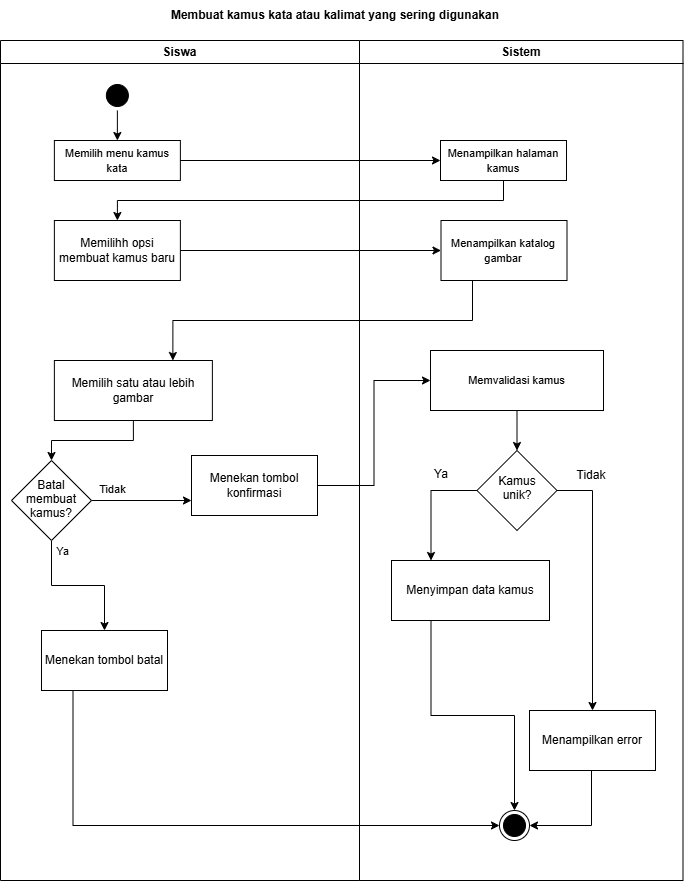

The diagram above was exported from draw.io. Its source (the exported page's mxGraphModel, read from the mxfile embedded in the PNG):
<mxGraphModel dx="1205" dy="916" grid="1" gridSize="10" guides="1" tooltips="1" connect="1" arrows="1" fold="1" page="1" pageScale="1" pageWidth="827" pageHeight="1169" math="0" shadow="0">
  <root>
    <mxCell id="0" />
    <mxCell id="1" parent="0" />
    <mxCell id="12eR-t5RfT5bqRYZkxTX-1" parent="1" style="text;html=1;whiteSpace=wrap;strokeColor=none;fillColor=none;align=center;verticalAlign=middle;rounded=0;fontStyle=1" value="&lt;div&gt;&lt;span style=&quot;caret-color: rgba(0, 0, 0, 0);&quot;&gt;Membuat kamus kata atau kalimat yang sering digunakan&lt;/span&gt;&lt;/div&gt;" vertex="1">
      <mxGeometry height="30" width="360" x="234" y="70" as="geometry" />
    </mxCell>
    <mxCell id="hMZSileXFgoQ1iz8X674-1" parent="1" style="swimlane;whiteSpace=wrap;html=1;" value="Siswa" vertex="1">
      <mxGeometry height="840" width="359" x="79" y="110" as="geometry" />
    </mxCell>
    <mxCell id="hMZSileXFgoQ1iz8X674-2" edge="1" parent="hMZSileXFgoQ1iz8X674-1" source="hMZSileXFgoQ1iz8X674-3" style="edgeStyle=orthogonalEdgeStyle;rounded=0;orthogonalLoop=1;jettySize=auto;html=1;exitX=0.5;exitY=1;exitDx=0;exitDy=0;entryX=0.5;entryY=0;entryDx=0;entryDy=0;endArrow=classic;endFill=1;" target="hMZSileXFgoQ1iz8X674-4">
      <mxGeometry relative="1" as="geometry">
        <mxPoint x="135" y="110" as="targetPoint" />
      </mxGeometry>
    </mxCell>
    <mxCell id="hMZSileXFgoQ1iz8X674-3" parent="hMZSileXFgoQ1iz8X674-1" style="ellipse;html=1;shape=startState;fillColor=#000000;strokeColor=#000000;" value="" vertex="1">
      <mxGeometry height="30" width="30" x="101.87" y="40" as="geometry" />
    </mxCell>
    <mxCell id="hMZSileXFgoQ1iz8X674-4" parent="hMZSileXFgoQ1iz8X674-1" style="rounded=0;whiteSpace=wrap;html=1;" value="&lt;font style=&quot;font-size: 11px;&quot;&gt;Memilih menu kamus kata&lt;/font&gt;" vertex="1">
      <mxGeometry height="40" width="126" x="53.87" y="100" as="geometry" />
    </mxCell>
    <mxCell id="hMZSileXFgoQ1iz8X674-5" parent="hMZSileXFgoQ1iz8X674-1" style="rounded=0;whiteSpace=wrap;html=1;" value="Menekan tombol batal" vertex="1">
      <mxGeometry height="60" width="126" x="41.00000000000001" y="590" as="geometry" />
    </mxCell>
    <mxCell id="hMZSileXFgoQ1iz8X674-6" parent="hMZSileXFgoQ1iz8X674-1" style="rounded=0;whiteSpace=wrap;html=1;" value="Memilihh opsi membuat kamus baru" vertex="1">
      <mxGeometry height="60" width="126" x="53.87" y="180" as="geometry" />
    </mxCell>
    <mxCell id="4TCc27YNt09o41n6plUa-3" edge="1" parent="hMZSileXFgoQ1iz8X674-1" source="hMZSileXFgoQ1iz8X674-7" style="edgeStyle=orthogonalEdgeStyle;rounded=0;orthogonalLoop=1;jettySize=auto;html=1;exitX=0.5;exitY=1;exitDx=0;exitDy=0;entryX=0.5;entryY=0;entryDx=0;entryDy=0;" target="4TCc27YNt09o41n6plUa-2">
      <mxGeometry relative="1" as="geometry" />
    </mxCell>
    <mxCell id="hMZSileXFgoQ1iz8X674-7" parent="hMZSileXFgoQ1iz8X674-1" style="rounded=0;whiteSpace=wrap;html=1;" value="Memilih satu atau lebih gambar" vertex="1">
      <mxGeometry height="60" width="158" x="53.87" y="320" as="geometry" />
    </mxCell>
    <mxCell id="hMZSileXFgoQ1iz8X674-34" parent="hMZSileXFgoQ1iz8X674-1" style="rounded=0;whiteSpace=wrap;html=1;" value="Menekan tombol konfirmasi" vertex="1">
      <mxGeometry height="60" width="126" x="191" y="415" as="geometry" />
    </mxCell>
    <mxCell id="4TCc27YNt09o41n6plUa-4" edge="1" parent="hMZSileXFgoQ1iz8X674-1" source="4TCc27YNt09o41n6plUa-2" style="edgeStyle=orthogonalEdgeStyle;rounded=0;orthogonalLoop=1;jettySize=auto;html=1;exitX=1;exitY=0.5;exitDx=0;exitDy=0;entryX=0;entryY=0.75;entryDx=0;entryDy=0;" target="hMZSileXFgoQ1iz8X674-34">
      <mxGeometry relative="1" as="geometry" />
    </mxCell>
    <mxCell id="4TCc27YNt09o41n6plUa-6" connectable="0" parent="4TCc27YNt09o41n6plUa-4" style="edgeLabel;html=1;align=center;verticalAlign=middle;resizable=0;points=[];" value="Tidak" vertex="1">
      <mxGeometry relative="1" x="-0.3626" y="-3" as="geometry">
        <mxPoint x="-12" y="-14" as="offset" />
      </mxGeometry>
    </mxCell>
    <mxCell id="4TCc27YNt09o41n6plUa-5" edge="1" parent="hMZSileXFgoQ1iz8X674-1" source="4TCc27YNt09o41n6plUa-2" style="edgeStyle=orthogonalEdgeStyle;rounded=0;orthogonalLoop=1;jettySize=auto;html=1;exitX=0.5;exitY=1;exitDx=0;exitDy=0;entryX=0.5;entryY=0;entryDx=0;entryDy=0;" target="hMZSileXFgoQ1iz8X674-5">
      <mxGeometry relative="1" as="geometry" />
    </mxCell>
    <mxCell id="4TCc27YNt09o41n6plUa-7" connectable="0" parent="4TCc27YNt09o41n6plUa-5" style="edgeLabel;html=1;align=center;verticalAlign=middle;resizable=0;points=[];" value="Ya" vertex="1">
      <mxGeometry relative="1" x="-0.8017" y="2" as="geometry">
        <mxPoint x="8" y="-4" as="offset" />
      </mxGeometry>
    </mxCell>
    <mxCell id="4TCc27YNt09o41n6plUa-2" parent="hMZSileXFgoQ1iz8X674-1" style="rhombus;whiteSpace=wrap;html=1;shapeInside=1;" value="Batal membuat kamus?" vertex="1">
      <mxGeometry height="80" width="80" x="11" y="420" as="geometry" />
    </mxCell>
    <mxCell id="hMZSileXFgoQ1iz8X674-14" parent="1" style="swimlane;whiteSpace=wrap;html=1;startSize=23;" value="Sistem" vertex="1">
      <mxGeometry height="840" width="323.5" x="438" y="110" as="geometry" />
    </mxCell>
    <mxCell id="hMZSileXFgoQ1iz8X674-40" edge="1" parent="hMZSileXFgoQ1iz8X674-14" source="hMZSileXFgoQ1iz8X674-15" style="edgeStyle=orthogonalEdgeStyle;rounded=0;orthogonalLoop=1;jettySize=auto;html=1;exitX=0.5;exitY=1;exitDx=0;exitDy=0;entryX=0.5;entryY=0;entryDx=0;entryDy=0;" target="hMZSileXFgoQ1iz8X674-36">
      <mxGeometry relative="1" as="geometry" />
    </mxCell>
    <mxCell id="hMZSileXFgoQ1iz8X674-15" parent="hMZSileXFgoQ1iz8X674-14" style="rounded=0;whiteSpace=wrap;html=1;" value="&lt;span style=&quot;font-size: 11px;&quot;&gt;Memvalidasi kamus&lt;/span&gt;" vertex="1">
      <mxGeometry height="60" width="173" x="71" y="310" as="geometry" />
    </mxCell>
    <mxCell id="hMZSileXFgoQ1iz8X674-16" parent="hMZSileXFgoQ1iz8X674-14" style="rounded=0;whiteSpace=wrap;html=1;" value="&lt;span style=&quot;font-size: 11px;&quot;&gt;Menampilkan halaman kamus&lt;/span&gt;" vertex="1">
      <mxGeometry height="40" width="126" x="81" y="100" as="geometry" />
    </mxCell>
    <mxCell id="hMZSileXFgoQ1iz8X674-17" parent="hMZSileXFgoQ1iz8X674-14" style="ellipse;html=1;shape=endState;fillColor=#000000;strokeColor=#000000;" value="" vertex="1">
      <mxGeometry height="30" width="30" x="140" y="770" as="geometry" />
    </mxCell>
    <mxCell id="hMZSileXFgoQ1iz8X674-18" parent="hMZSileXFgoQ1iz8X674-14" style="rounded=0;whiteSpace=wrap;html=1;" value="&lt;span style=&quot;font-size: 11px;&quot;&gt;Menampilkan katalog gambar&lt;/span&gt;" vertex="1">
      <mxGeometry height="60" width="126" x="81.5" y="180" as="geometry" />
    </mxCell>
    <mxCell id="hMZSileXFgoQ1iz8X674-20" edge="1" parent="hMZSileXFgoQ1iz8X674-14" source="hMZSileXFgoQ1iz8X674-12" style="edgeStyle=orthogonalEdgeStyle;rounded=0;orthogonalLoop=1;jettySize=auto;html=1;entryX=1;entryY=0.5;entryDx=0;entryDy=0;" target="hMZSileXFgoQ1iz8X674-17">
      <mxGeometry relative="1" x="0.2308" as="geometry">
        <Array as="points">
          <mxPoint x="232" y="785" />
        </Array>
        <mxPoint x="185.5" y="710.0000000000002" as="sourcePoint" />
        <mxPoint x="192" y="780" as="targetPoint" />
      </mxGeometry>
    </mxCell>
    <mxCell id="hMZSileXFgoQ1iz8X674-36" parent="hMZSileXFgoQ1iz8X674-14" style="rhombus;whiteSpace=wrap;html=1;shapeInside=1;" value="Kamus unik?" vertex="1">
      <mxGeometry height="80" width="80" x="117.5" y="410" as="geometry" />
    </mxCell>
    <mxCell id="hMZSileXFgoQ1iz8X674-12" parent="hMZSileXFgoQ1iz8X674-14" style="rounded=0;whiteSpace=wrap;html=1;" value="Menampilkan error" vertex="1">
      <mxGeometry height="60" width="126" x="170" y="670" as="geometry" />
    </mxCell>
    <mxCell id="hMZSileXFgoQ1iz8X674-39" edge="1" parent="hMZSileXFgoQ1iz8X674-14" source="hMZSileXFgoQ1iz8X674-36" style="edgeStyle=orthogonalEdgeStyle;rounded=0;orthogonalLoop=1;jettySize=auto;html=1;exitX=1;exitY=0.5;exitDx=0;exitDy=0;entryX=0.5;entryY=0;entryDx=0;entryDy=0;" target="hMZSileXFgoQ1iz8X674-12" value="">
      <mxGeometry relative="1" x="0.8021" as="geometry">
        <mxPoint x="636" y="560" as="sourcePoint" />
        <mxPoint x="593" y="880" as="targetPoint" />
      </mxGeometry>
    </mxCell>
    <mxCell id="hMZSileXFgoQ1iz8X674-11" parent="hMZSileXFgoQ1iz8X674-14" style="rounded=0;whiteSpace=wrap;html=1;" value="Menyimpan data kamus" vertex="1">
      <mxGeometry height="60" width="158" x="32" y="520" as="geometry" />
    </mxCell>
    <mxCell id="hMZSileXFgoQ1iz8X674-41" edge="1" parent="hMZSileXFgoQ1iz8X674-14" source="hMZSileXFgoQ1iz8X674-36" style="edgeStyle=orthogonalEdgeStyle;rounded=0;orthogonalLoop=1;jettySize=auto;html=1;exitX=0;exitY=0.5;exitDx=0;exitDy=0;entryX=0.25;entryY=0;entryDx=0;entryDy=0;" target="hMZSileXFgoQ1iz8X674-11">
      <mxGeometry relative="1" as="geometry" />
    </mxCell>
    <mxCell id="hMZSileXFgoQ1iz8X674-9" edge="1" parent="hMZSileXFgoQ1iz8X674-14" source="hMZSileXFgoQ1iz8X674-11" style="edgeStyle=orthogonalEdgeStyle;rounded=0;orthogonalLoop=1;jettySize=auto;html=1;exitX=0.25;exitY=1;exitDx=0;exitDy=0;entryX=0.5;entryY=0;entryDx=0;entryDy=0;" target="hMZSileXFgoQ1iz8X674-17">
      <mxGeometry relative="1" as="geometry">
        <mxPoint x="-256" y="690" as="targetPoint" />
      </mxGeometry>
    </mxCell>
    <mxCell id="hMZSileXFgoQ1iz8X674-22" edge="1" parent="1" source="hMZSileXFgoQ1iz8X674-16" style="edgeStyle=orthogonalEdgeStyle;rounded=0;orthogonalLoop=1;jettySize=auto;html=1;exitX=0;exitY=0.5;exitDx=0;exitDy=0;startArrow=classic;startFill=1;endArrow=none;endFill=0;" target="hMZSileXFgoQ1iz8X674-4">
      <mxGeometry relative="1" as="geometry" />
    </mxCell>
    <mxCell id="hMZSileXFgoQ1iz8X674-24" edge="1" parent="1" source="hMZSileXFgoQ1iz8X674-15" style="edgeStyle=orthogonalEdgeStyle;rounded=0;orthogonalLoop=1;jettySize=auto;html=1;exitX=0;exitY=0.5;exitDx=0;exitDy=0;entryX=1;entryY=0.5;entryDx=0;entryDy=0;startArrow=classic;startFill=1;endArrow=none;endFill=0;" target="hMZSileXFgoQ1iz8X674-34">
      <mxGeometry relative="1" as="geometry" />
    </mxCell>
    <mxCell id="hMZSileXFgoQ1iz8X674-27" edge="1" parent="1" source="hMZSileXFgoQ1iz8X674-6" style="edgeStyle=orthogonalEdgeStyle;rounded=0;orthogonalLoop=1;jettySize=auto;html=1;exitX=1;exitY=0.5;exitDx=0;exitDy=0;entryX=0;entryY=0.5;entryDx=0;entryDy=0;" target="hMZSileXFgoQ1iz8X674-18">
      <mxGeometry relative="1" as="geometry" />
    </mxCell>
    <mxCell id="hMZSileXFgoQ1iz8X674-33" edge="1" parent="1" source="hMZSileXFgoQ1iz8X674-18" style="edgeStyle=orthogonalEdgeStyle;rounded=0;orthogonalLoop=1;jettySize=auto;html=1;exitX=0.25;exitY=1;exitDx=0;exitDy=0;entryX=0.75;entryY=0;entryDx=0;entryDy=0;" target="hMZSileXFgoQ1iz8X674-7">
      <mxGeometry relative="1" as="geometry" />
    </mxCell>
    <mxCell id="hMZSileXFgoQ1iz8X674-37" parent="1" style="text;html=1;whiteSpace=wrap;strokeColor=none;fillColor=none;align=center;verticalAlign=middle;rounded=0;" value="Ya" vertex="1">
      <mxGeometry height="30" width="60" x="490" y="529" as="geometry" />
    </mxCell>
    <mxCell id="hMZSileXFgoQ1iz8X674-38" parent="1" style="text;html=1;whiteSpace=wrap;strokeColor=none;fillColor=none;align=center;verticalAlign=middle;rounded=0;" value="Tidak" vertex="1">
      <mxGeometry height="30" width="60" x="640" y="530" as="geometry" />
    </mxCell>
    <mxCell id="hMZSileXFgoQ1iz8X674-42" edge="1" parent="1" source="hMZSileXFgoQ1iz8X674-5" style="edgeStyle=orthogonalEdgeStyle;rounded=0;orthogonalLoop=1;jettySize=auto;html=1;exitX=0.25;exitY=1;exitDx=0;exitDy=0;entryX=0;entryY=0.5;entryDx=0;entryDy=0;" target="hMZSileXFgoQ1iz8X674-17">
      <mxGeometry relative="1" as="geometry" />
    </mxCell>
    <mxCell id="4TCc27YNt09o41n6plUa-1" edge="1" parent="1" source="hMZSileXFgoQ1iz8X674-16" style="edgeStyle=orthogonalEdgeStyle;rounded=0;orthogonalLoop=1;jettySize=auto;html=1;exitX=0.5;exitY=1;exitDx=0;exitDy=0;" target="hMZSileXFgoQ1iz8X674-6">
      <mxGeometry relative="1" as="geometry" />
    </mxCell>
  </root>
</mxGraphModel>